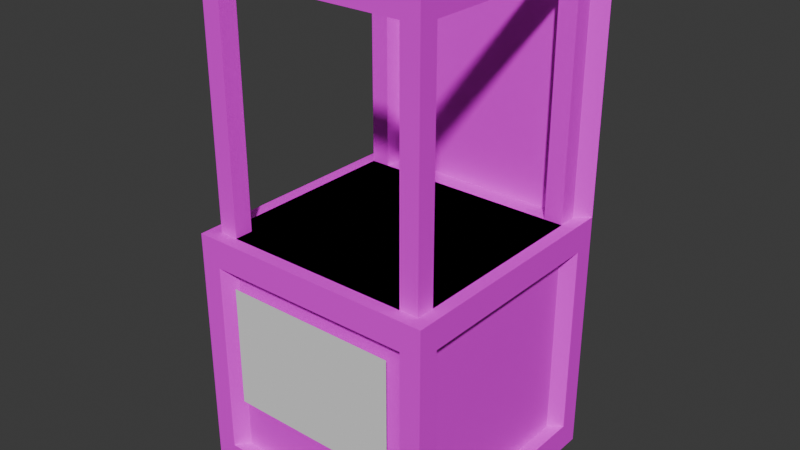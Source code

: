 # Source: showcase.blend  (saved by Blender 4.1.23; exported with 4.5.12 LTS)
import bpy
from mathutils import Matrix  # noqa: F401  (used for matrix-valued properties, if any)

bpy.ops.wm.read_factory_settings(use_empty=True)
scene = bpy.context.scene
scene.name = 'Scene'

# ---- collections
col_collection = bpy.data.collections.new('Collection'); scene.collection.children.link(col_collection)

# ---- images (referenced by path relative to the original .blend; pixels are not part of the script)
import os
ASSET_DIR = os.environ.get("B2B_ASSET_DIR", "")  # directory of the original .blend (textures are referenced by path, not embedded)
HERE = os.path.dirname(os.path.abspath(__file__))  # packed textures are extracted next to this script under _unpacked/

def load_image(name, relpath, width, height, colorspace="sRGB"):
    """Load a texture the original file referenced (path relative to the .blend, or extracted next to this script)."""
    p = next((c for c in (os.path.join(HERE, relpath), os.path.join(ASSET_DIR, relpath)) if relpath and os.path.exists(c)), "")
    if p:
        img = bpy.data.images.load(p, check_existing=True)
        img.name = name
    else:  # same state as the original file: an image datablock whose file is absent (Cycles renders it pink)
        img = bpy.data.images.new(name, width, height)
        img.source = "FILE"
        img.filepath = "//" + (relpath or name)
    img.colorspace_settings.name = colorspace
    return img
img_untitled = load_image('Untitled', '', 1024, 1024, 'sRGB')

# ---- materials (node trees are filled in below, after node groups)
mat_material_001 = bpy.data.materials.new('Material.001')
mat_material_001.use_transparent_shadow = False

# ---- material node trees
mat_material_001.use_nodes = True; mat_material_001.node_tree.nodes.clear()
_N = mat_material_001.node_tree.nodes; _L = mat_material_001.node_tree.links
n0 = _N.new('ShaderNodeBsdfPrincipled'); n0.name = 'Principled BSDF'; n0.location = (10, 300)
n1 = _N.new('ShaderNodeOutputMaterial'); n1.name = 'Material Output'; n1.location = (300, 300)
n2 = _N.new('ShaderNodeTexImage'); n2.name = 'Image Texture'; n2.location = (-280, 280)
n2.image = img_untitled
_L.new(n0.outputs[0], n1.inputs[0])
_L.new(n2.outputs[0], n0.inputs[0])
n1.is_active_output = True

# ---- world
world_world = bpy.data.worlds.new('World'); scene.world = world_world
world_world.use_nodes = True; world_world.node_tree.nodes.clear()
_N = world_world.node_tree.nodes; _L = world_world.node_tree.links
n0 = _N.new('ShaderNodeOutputWorld'); n0.name = 'World Output'; n0.location = (300, 300)
n1 = _N.new('ShaderNodeBackground'); n1.name = 'Background'; n1.location = (10, 300)
n1.inputs[0].default_value = (0.05088, 0.05088, 0.05088, 1.0)
_L.new(n1.outputs[0], n0.inputs[0])
n0.is_active_output = True
world_world.color = (0.05088, 0.05088, 0.05088)
world_world.use_sun_shadow = False
world_world.sun_shadow_jitter_overblur = 0.0

# ---- meshes
me_cube_002 = bpy.data.meshes.new('Cube.002')
me_cube_002.from_pydata([(-0.6669, 0.6789, 1.5), (0.6669, 0.6789, 1.5), (-0.6669, -0.5437, 1.5), (-0.6669, 0.5678, 1.5), (0.6669, 0.5678, 1.5), (0.6669, -0.5437, 1.5), (-0.5558, 0.6789, 1.5), (0.5558, 0.6789, 1.5), (0.5558, -0.6549, 1.5), (-0.5558, -0.6549, 1.5), (-0.5558, 0.5678, 1.5), (0.5558, 0.5678, 1.5), (-0.5558, -0.5437, 1.5), (0.5558, -0.5437, 1.5), (0.6669, 0.5678, 1.333), (0.6669, 0.5678, 0.1667), (0.6669, -0.5437, 1.333), (0.6669, -0.5437, 0.1667), (-0.6669, -0.5437, 1.333), (-0.6669, -0.5437, 0.1667), (-0.6669, 0.5678, 1.333), (-0.6669, 0.5678, 0.1667), (0.5558, -0.6549, 1.333), (0.5558, -0.6549, 0.1667), (-0.5558, -0.6549, 1.333), (-0.5558, -0.6549, 0.1667), (-0.5558, 0.6789, 1.333), (-0.5558, 0.6789, 0.1667), (0.5558, 0.6789, 1.333), (0.5558, 0.6789, 0.1667), (-0.6669, -0.6549, 1.5), (0.6669, -0.6549, 1.5), (-0.6669, -0.5437, 1.5), (-0.6669, 0.5678, 1.5), (0.6669, 0.5678, 1.5), (0.6669, -0.5437, 1.5), (0.5558, -0.6549, 1.5), (-0.5558, -0.6549, 1.5), (-0.5558, 0.5678, 1.5), (0.5558, 0.5678, 1.5), (-0.5558, -0.5437, 1.5), (0.5558, -0.5437, 1.5), (-0.743, -0.7309, 0.0), (-0.743, -0.7309, 1.5), (-0.743, 0.755, 0.0), (-0.743, 0.755, 1.5), (0.743, -0.7309, 0.0), (0.743, -0.7309, 1.5), (0.743, 0.755, 0.0), (0.743, 0.755, 1.5), (-0.743, 0.6312, 0.0), (-0.743, -0.6071, 0.0), (-0.743, -0.6071, 1.5), (-0.743, 0.6312, 1.5), (0.743, -0.6071, 0.0), (0.743, 0.6312, 0.0), (0.743, 0.6312, 1.5), (0.743, -0.6071, 1.5), (0.6191, 0.755, 0.0), (-0.6191, 0.755, 0.0), (-0.6191, 0.755, 1.5), (0.6191, 0.755, 1.5), (-0.6191, -0.7309, 0.0), (0.6191, -0.7309, 0.0), (0.6191, -0.7309, 1.5), (-0.6191, -0.7309, 1.5), (-0.743, -0.7309, 0.1667), (-0.743, -0.7309, 1.333), (-0.743, 0.755, 1.333), (-0.743, 0.755, 0.1667), (0.743, 0.755, 1.333), (0.743, 0.755, 0.1667), (0.743, -0.7309, 1.333), (0.743, -0.7309, 0.1667), (0.743, 0.6312, 1.333), (0.743, 0.6312, 0.1667), (0.743, -0.6071, 1.333), (0.743, -0.6071, 0.1667), (-0.743, -0.6071, 1.333), (-0.743, -0.6071, 0.1667), (-0.743, 0.6312, 1.333), (-0.743, 0.6312, 0.1667), (0.6191, -0.7309, 1.333), (0.6191, -0.7309, 0.1667), (-0.6191, -0.7309, 1.333), (-0.6191, -0.7309, 0.1667), (-0.6191, 0.755, 1.333), (-0.6191, 0.755, 0.1667), (0.6191, 0.755, 1.333), (0.6191, 0.755, 0.1667), (-0.6669, 0.6789, 3.0), (0.6669, 0.6789, 3.0), (-0.6669, 0.5678, 3.0), (0.6669, 0.5678, 3.0), (-0.5558, 0.6789, 3.0), (0.5558, 0.6789, 3.0), (-0.5558, 0.5678, 3.0), (0.5558, 0.5678, 3.0), (-0.743, 0.755, 3.0), (0.743, 0.755, 3.0), (-0.6191, 0.755, 3.0), (0.6191, 0.755, 3.0), (0.6669, -0.5437, 3.0), (0.6669, -0.6549, 3.0), (-0.5558, -0.6549, 3.0), (-0.6669, -0.6549, 3.0), (-0.6669, -0.5437, 3.0), (0.5558, -0.5437, 3.0), (0.5558, -0.6549, 3.0), (-0.5558, -0.5437, 3.0), (0.6669, -0.5437, 2.888), (0.6669, -0.6549, 2.888), (0.5558, -0.6549, 2.888), (0.5558, -0.5437, 2.888), (-0.6669, -0.6549, 2.888), (-0.6669, -0.5437, 2.888), (-0.5558, -0.5437, 2.888), (-0.5558, -0.6549, 2.888), (0.5558, 0.6789, 2.888), (-0.743, 0.755, 2.888), (0.6669, 0.5678, 2.888), (0.5558, 0.5678, 2.888), (0.743, 0.755, 2.888), (-0.6669, 0.5678, 2.888), (-0.5558, 0.5678, 2.888), (0.6191, 0.755, 2.888), (-0.6191, 0.755, 2.888), (0.6669, 0.6789, 2.888), (-0.6669, 0.6789, 2.888), (-0.5558, 0.6789, 2.888)], [], [(6, 0, 3, 10), (10, 3, 2, 12), (14, 4, 5, 16), (18, 2, 3, 20), (4, 11, 13, 5), (11, 10, 12, 13), (1, 7, 11, 4), (7, 6, 10, 11), (13, 12, 9, 8), (22, 8, 9, 24), (26, 6, 7, 28), (27, 26, 28, 29), (23, 22, 24, 25), (19, 18, 20, 21), (15, 14, 16, 17), (111, 110, 102, 103), (128, 123, 92, 90), (38, 33, 32, 40), (34, 39, 41, 35), (39, 38, 40, 41), (121, 120, 93, 97), (122, 125, 101, 99), (115, 114, 105, 106), (41, 40, 37, 36), (124, 38, 6, 129), (34, 56, 49, 1), (35, 31, 47, 57), (0, 45, 53, 33), (32, 33, 53, 52), (30, 32, 52, 43), (36, 37, 65, 64), (123, 124, 96, 92), (31, 36, 64, 47), (34, 35, 57, 56), (37, 30, 43, 65), (125, 126, 100, 101), (80, 53, 45, 68), (88, 61, 49, 70), (76, 57, 47, 72), (84, 65, 43, 67), (70, 49, 56, 74), (74, 56, 57, 76), (67, 43, 52, 78), (78, 52, 53, 80), (72, 47, 64, 82), (82, 64, 65, 84), (68, 45, 60, 86), (86, 60, 61, 88), (59, 87, 89, 58), (44, 69, 87, 59), (69, 68, 86, 87), (63, 83, 85, 62), (46, 73, 83, 63), (73, 72, 82, 83), (51, 79, 81, 50), (42, 66, 79, 51), (66, 67, 78, 79), (55, 75, 77, 54), (48, 71, 75, 55), (71, 70, 74, 75), (62, 85, 66, 42), (85, 84, 67, 66), (54, 77, 73, 46), (77, 76, 72, 73), (58, 89, 71, 48), (89, 88, 70, 71), (50, 81, 69, 44), (81, 80, 68, 69), (22, 23, 83, 82), (83, 23, 25, 85), (24, 84, 85, 25), (22, 82, 84, 24), (16, 76, 77, 17), (75, 15, 17, 77), (74, 14, 15, 75), (14, 74, 76, 16), (29, 28, 88, 89), (87, 27, 29, 89), (86, 26, 27, 87), (26, 86, 88, 28), (21, 20, 80, 81), (18, 78, 80, 20), (78, 18, 19, 79), (79, 19, 21, 81), (94, 90, 92, 96), (91, 95, 97, 93), (118, 7, 39, 121), (119, 45, 0, 128), (94, 95, 101, 100), (90, 94, 100, 98), (95, 91, 99, 101), (122, 99, 91, 127), (126, 119, 98, 100), (120, 127, 91, 93), (129, 6, 7, 118), (109, 106, 105, 104), (102, 107, 108, 103), (113, 112, 108, 107), (110, 113, 107, 102), (116, 115, 106, 109), (114, 117, 104, 105), (117, 116, 109, 104), (112, 111, 103, 108), (36, 31, 111, 112), (35, 41, 113, 110), (41, 36, 112, 113), (31, 35, 110, 111), (37, 40, 116, 117), (30, 37, 117, 114), (40, 32, 115, 116), (32, 30, 114, 115), (94, 129, 118, 95), (34, 1, 127, 120), (60, 45, 119, 126), (49, 122, 127, 1), (98, 119, 128, 90), (95, 118, 121, 97), (61, 60, 126, 125), (33, 38, 124, 123), (96, 124, 129, 94), (49, 61, 125, 122), (39, 34, 120, 121), (0, 33, 123, 128), (102, 110, 120, 93), (107, 102, 93, 97), (113, 107, 97, 121), (121, 120, 110, 113), (96, 109, 116, 124), (92, 106, 109, 96), (92, 123, 115, 106), (115, 123, 124, 116), (108, 107, 109, 104), (107, 113, 116, 109), (112, 117, 116, 113), (117, 112, 108, 104)])
_uv = me_cube_002.uv_layers.new(name='UVMap')
_uv.uv.foreach_set('vector', [0.7292, 0.2789, 0.7292, 0.2978, 0.7102, 0.2978, 0.7102, 0.2789, 0.6529, 0.5742, 0.6529, 0.5932, 0.4634, 0.5932, 0.4634, 0.5742, 0.6529, 0.3373, 0.6529, 0.3658, 0.4634, 0.3658, 0.4634, 0.3373, 0.4634, 0.6216, 0.4634, 0.5932, 0.6529, 0.5932, 0.6529, 0.6216, 0.6529, 0.3658, 0.6529, 0.3847, 0.4634, 0.3847, 0.4634, 0.3658, 0.6529, 0.3847, 0.6529, 0.5742, 0.4634, 0.5742, 0.4634, 0.3847, 0.7292, 0.2986, 0.7292, 0.3176, 0.7102, 0.3176, 0.7102, 0.2986, 0.6253, 0.6224, 0.6253, 0.8119, 0.6064, 0.8119, 0.6064, 0.6224, 0.4634, 0.3847, 0.4634, 0.5742, 0.4444, 0.5742, 0.4444, 0.3847, 0.416, 0.3847, 0.4444, 0.3847, 0.4444, 0.5742, 0.416, 0.5742, 0.409, 0.7071, 0.3805, 0.7071, 0.3805, 0.5175, 0.409, 0.5175, 0.416, 0.8213, 0.416, 0.6224, 0.6055, 0.6224, 0.6055, 0.8213, 0.9996, 0.0004058, 0.9996, 0.1993, 0.8101, 0.1993, 0.8101, 0.0004058, 0.9207, 0.7612, 0.9207, 0.9601, 0.7312, 0.9601, 0.7312, 0.7612, 0.1899, 0.7693, 0.1899, 0.9682, 0.0004058, 0.9682, 0.0004058, 0.7693, 0.2502, 0.7493, 0.2692, 0.7493, 0.2692, 0.7685, 0.2502, 0.7685, 0.3444, 0.4942, 0.3633, 0.4953, 0.3622, 0.5145, 0.3433, 0.5134, 0.4268, 0.0737, 0.4268, 0.05475, 0.6163, 0.05475, 0.6163, 0.0737, 0.4268, 0.2822, 0.4268, 0.2632, 0.6163, 0.2632, 0.6163, 0.2822, 0.4268, 0.2632, 0.4268, 0.0737, 0.6163, 0.0737, 0.6163, 0.2632, 0.6261, 0.6751, 0.6451, 0.6751, 0.6451, 0.6943, 0.6261, 0.6943, 0.2651, 0.4927, 0.2862, 0.4927, 0.2862, 0.5119, 0.2651, 0.5119, 0.3229, 0.7541, 0.3418, 0.7541, 0.3418, 0.7733, 0.3229, 0.7733, 0.6163, 0.2632, 0.6163, 0.0737, 0.6353, 0.0737, 0.6353, 0.2632, 0.3823, 0.4965, 0.3963, 0.2603, 0.4152, 0.2614, 0.4012, 0.4976, 0.2332, 0.2691, 0.244, 0.2562, 0.2651, 0.2562, 0.2521, 0.2691, 0.7132, 0.6126, 0.6941, 0.602, 0.6927, 0.5868, 0.7096, 0.5934, 0.3523, 0.2707, 0.3402, 0.257, 0.3612, 0.2582, 0.3712, 0.2718, 0.6163, 0.05475, 0.4268, 0.05475, 0.416, 0.04179, 0.6271, 0.04179, 0.7305, 0.2649, 0.7137, 0.278, 0.7143, 0.2591, 0.7291, 0.2497, 0.6353, 0.2632, 0.6353, 0.0737, 0.6483, 0.0629, 0.6483, 0.274, 0.6261, 0.6551, 0.6451, 0.6551, 0.6451, 0.6743, 0.6261, 0.6743, 0.6941, 0.602, 0.6773, 0.615, 0.678, 0.5961, 0.6927, 0.5868, 0.4268, 0.2822, 0.6163, 0.2822, 0.6271, 0.2951, 0.416, 0.2951, 0.7497, 0.2755, 0.7305, 0.2649, 0.7291, 0.2497, 0.746, 0.2564, 0.0004058, 0.7493, 0.2115, 0.7493, 0.2115, 0.7685, 0.0004058, 0.7685, 0.3629, 0.2298, 0.3612, 0.2582, 0.3402, 0.257, 0.3418, 0.2286, 0.2862, 0.2277, 0.2862, 0.2562, 0.2651, 0.2562, 0.2651, 0.2277, 0.7134, 0.5665, 0.7096, 0.5934, 0.6927, 0.5868, 0.6934, 0.565, 0.7498, 0.2293, 0.746, 0.2564, 0.7291, 0.2497, 0.7297, 0.2278, 0.2651, 0.2277, 0.2651, 0.2562, 0.244, 0.2562, 0.244, 0.2277, 0.416, 0.3236, 0.416, 0.2951, 0.6271, 0.2951, 0.6271, 0.3236, 0.7297, 0.2278, 0.7291, 0.2497, 0.7143, 0.2591, 0.7075, 0.2301, 0.6271, 0.01337, 0.6271, 0.04179, 0.416, 0.04179, 0.416, 0.01337, 0.6934, 0.565, 0.6927, 0.5868, 0.678, 0.5961, 0.6713, 0.5672, 0.6767, 0.274, 0.6483, 0.274, 0.6483, 0.0629, 0.6767, 0.0629, 0.3418, 0.2286, 0.3402, 0.257, 0.3191, 0.2557, 0.3208, 0.2273, 0.7963, 0.2115, 0.7679, 0.2115, 0.7679, 0.0004058, 0.7963, 0.0004058, 0.8148, 0.5485, 0.7864, 0.5485, 0.7864, 0.3373, 0.8148, 0.3373, 0.3553, 0.001657, 0.3536, 0.03002, 0.3326, 0.02877, 0.3342, 0.0004058, 0.3536, 0.03002, 0.3418, 0.2286, 0.3208, 0.2273, 0.3326, 0.02877, 0.7734, 0.5493, 0.8018, 0.5493, 0.8018, 0.7604, 0.7734, 0.7604, 0.6921, 0.3373, 0.6921, 0.366, 0.6708, 0.366, 0.6708, 0.3373, 0.6921, 0.366, 0.6934, 0.565, 0.6713, 0.5672, 0.6708, 0.366, 0.7726, 0.5485, 0.7442, 0.5485, 0.7442, 0.3373, 0.7726, 0.3373, 0.7288, 0.0004302, 0.7288, 0.02908, 0.7075, 0.02908, 0.7075, 0.0004058, 0.7288, 0.02908, 0.7297, 0.2278, 0.7075, 0.2301, 0.7075, 0.02908, 0.7312, 0.5493, 0.7596, 0.5493, 0.7596, 0.7604, 0.7312, 0.7604, 0.2651, 0.0004058, 0.2651, 0.02882, 0.244, 0.02882, 0.244, 0.0004058, 0.2651, 0.02882, 0.2651, 0.2277, 0.244, 0.2277, 0.244, 0.02882, 0.7501, 0.000459, 0.7501, 0.02911, 0.7288, 0.02908, 0.7288, 0.0004302, 0.7501, 0.02911, 0.7498, 0.2293, 0.7297, 0.2278, 0.7288, 0.02908, 0.7134, 0.3373, 0.7134, 0.366, 0.6921, 0.366, 0.6921, 0.3373, 0.7134, 0.366, 0.7134, 0.5665, 0.6934, 0.565, 0.6921, 0.366, 0.2862, 0.0004058, 0.2862, 0.02882, 0.2651, 0.02882, 0.2651, 0.0004058, 0.2862, 0.02882, 0.2862, 0.2277, 0.2651, 0.2277, 0.2651, 0.02882, 0.3764, 0.002909, 0.3747, 0.03128, 0.3536, 0.03002, 0.3553, 0.001657, 0.3747, 0.03128, 0.3629, 0.2298, 0.3418, 0.2286, 0.3536, 0.03002, 0.6542, 0.5672, 0.6537, 0.366, 0.6708, 0.366, 0.6713, 0.5672, 0.8018, 0.5493, 0.8148, 0.5601, 0.8148, 0.7496, 0.8018, 0.7604, 0.7668, 0.2293, 0.7498, 0.2293, 0.7501, 0.02911, 0.7671, 0.02913, 0.6896, 0.2632, 0.6767, 0.274, 0.6767, 0.0629, 0.6896, 0.0737, 0.7304, 0.5665, 0.7134, 0.5665, 0.7134, 0.366, 0.7304, 0.366, 0.7596, 0.5493, 0.7726, 0.5601, 0.7726, 0.7496, 0.7596, 0.7604, 0.244, 0.2277, 0.2271, 0.2277, 0.2271, 0.02882, 0.244, 0.02882, 0.4268, 0.3365, 0.416, 0.3236, 0.6271, 0.3236, 0.6163, 0.3365, 0.3031, 0.02882, 0.3031, 0.2277, 0.2862, 0.2277, 0.2862, 0.02882, 0.7864, 0.5485, 0.7734, 0.5377, 0.7734, 0.3481, 0.7864, 0.3373, 0.3208, 0.2273, 0.3039, 0.2263, 0.3157, 0.02777, 0.3326, 0.02877, 0.8093, 0.2007, 0.7963, 0.2115, 0.7963, 0.0004058, 0.8093, 0.01121, 0.3916, 0.03228, 0.3798, 0.2308, 0.3629, 0.2298, 0.3747, 0.03128, 0.6163, 0.0004058, 0.6271, 0.01337, 0.416, 0.01337, 0.4268, 0.0004058, 0.7075, 0.2301, 0.6905, 0.2301, 0.6905, 0.02908, 0.7075, 0.02908, 0.7442, 0.5485, 0.7312, 0.5377, 0.7312, 0.3481, 0.7442, 0.3373, 0.6451, 0.7151, 0.6451, 0.7341, 0.6261, 0.7341, 0.6261, 0.7151, 0.3995, 0.7279, 0.3995, 0.7468, 0.3805, 0.7468, 0.3805, 0.7279, 0.1899, 0.4927, 0.1899, 0.2562, 0.2089, 0.2562, 0.2089, 0.4927, 0.3261, 0.4931, 0.3402, 0.257, 0.3585, 0.258, 0.3444, 0.4942, 0.3019, 0.5235, 0.3019, 0.713, 0.289, 0.7239, 0.289, 0.5127, 0.6399, 0.6414, 0.6399, 0.6224, 0.6529, 0.6332, 0.6529, 0.6543, 0.6261, 0.6543, 0.6261, 0.6354, 0.6391, 0.6224, 0.6391, 0.6435, 0.2651, 0.4927, 0.2651, 0.5119, 0.2468, 0.5119, 0.2468, 0.4927, 0.3051, 0.4919, 0.3261, 0.4931, 0.325, 0.5123, 0.3039, 0.511, 0.2278, 0.4927, 0.2468, 0.4927, 0.2468, 0.5119, 0.2278, 0.5119, 0.0004059, 0.4927, 0.0004058, 0.2562, 0.1899, 0.2562, 0.1899, 0.4927, 0.7489, 0.2789, 0.7489, 0.2978, 0.73, 0.2978, 0.73, 0.2789, 0.7489, 0.2986, 0.7489, 0.3176, 0.73, 0.3176, 0.73, 0.2986, 0.6261, 0.6951, 0.6451, 0.6951, 0.6451, 0.7143, 0.6261, 0.7143, 0.6905, 0.2789, 0.7094, 0.2789, 0.7094, 0.298, 0.6905, 0.298, 0.6905, 0.2988, 0.7094, 0.2988, 0.7094, 0.318, 0.6905, 0.318, 0.3418, 0.7541, 0.3608, 0.7541, 0.3608, 0.7733, 0.3418, 0.7733, 0.3805, 0.7079, 0.3995, 0.7079, 0.3995, 0.727, 0.3805, 0.727, 0.2313, 0.7493, 0.2502, 0.7493, 0.2502, 0.7685, 0.2313, 0.7685, 0.2313, 0.5127, 0.2502, 0.5127, 0.2502, 0.7493, 0.2313, 0.7493, 0.2692, 0.5127, 0.2882, 0.5127, 0.2882, 0.7493, 0.2692, 0.7493, 0.2123, 0.5127, 0.2313, 0.5127, 0.2313, 0.7493, 0.2123, 0.7493, 0.2502, 0.5127, 0.2692, 0.5127, 0.2692, 0.7493, 0.2502, 0.7493, 0.3608, 0.5175, 0.3797, 0.5175, 0.3797, 0.7541, 0.3608, 0.7541, 0.3418, 0.5175, 0.3608, 0.5175, 0.3608, 0.7541, 0.3418, 0.7541, 0.3039, 0.5175, 0.3229, 0.5175, 0.3229, 0.7541, 0.3039, 0.7541, 0.3229, 0.5175, 0.3418, 0.5175, 0.3418, 0.7541, 0.3229, 0.7541, 0.0004059, 0.5119, 0.0004059, 0.4927, 0.1899, 0.4927, 0.1899, 0.5119, 0.2278, 0.2562, 0.2468, 0.2562, 0.2468, 0.4927, 0.2278, 0.4927, 0.3191, 0.2557, 0.3402, 0.257, 0.3261, 0.4931, 0.3051, 0.4919, 0.2651, 0.2562, 0.2651, 0.4927, 0.2468, 0.4927, 0.2468, 0.2562, 0.325, 0.5123, 0.3261, 0.4931, 0.3444, 0.4942, 0.3433, 0.5134, 0.1899, 0.5119, 0.1899, 0.4927, 0.2089, 0.4927, 0.2089, 0.5119, 0.0004058, 0.5127, 0.2115, 0.5127, 0.2115, 0.7493, 0.0004058, 0.7493, 0.3774, 0.2592, 0.3963, 0.2603, 0.3823, 0.4965, 0.3633, 0.4953, 0.3811, 0.5156, 0.3823, 0.4965, 0.4012, 0.4976, 0.4, 0.5167, 0.2651, 0.2562, 0.2862, 0.2562, 0.2862, 0.4927, 0.2651, 0.4927, 0.2089, 0.2562, 0.2278, 0.2562, 0.2278, 0.4927, 0.2089, 0.4927, 0.3585, 0.258, 0.3774, 0.2592, 0.3633, 0.4953, 0.3444, 0.4942, 0.6537, 0.8053, 0.6729, 0.8053, 0.6729, 0.6158, 0.6537, 0.6158, 0.711, 0.8053, 0.73, 0.8053, 0.73, 0.6158, 0.711, 0.6158, 0.6919, 0.8053, 0.711, 0.8053, 0.711, 0.6158, 0.6919, 0.6158, 0.6919, 0.6158, 0.6729, 0.6158, 0.6729, 0.8053, 0.6919, 0.8053, 0.8345, 0.5269, 0.8345, 0.3373, 0.8537, 0.3373, 0.8537, 0.5269, 0.8156, 0.5269, 0.8156, 0.3373, 0.8345, 0.3373, 0.8345, 0.5269, 0.8919, 0.5269, 0.8727, 0.5269, 0.8727, 0.3373, 0.8919, 0.3373, 0.8727, 0.3373, 0.8727, 0.5269, 0.8537, 0.5269, 0.8537, 0.3373, 0.8156, 0.5277, 0.8345, 0.5277, 0.8345, 0.7172, 0.8156, 0.7172, 0.8345, 0.5277, 0.8537, 0.5277, 0.8537, 0.7172, 0.8345, 0.7172, 0.8727, 0.5277, 0.8727, 0.7172, 0.8537, 0.7172, 0.8537, 0.5277, 0.8727, 0.7172, 0.8727, 0.5277, 0.8919, 0.5277, 0.8919, 0.7172])
me_cube_002.materials.append(mat_material_001)
me_cube_002.update()
me_plane = bpy.data.meshes.new('Plane')
me_plane.from_pydata([(-0.5219, -0.7148, 0.5118), (0.5219, -0.7148, 0.5118), (-0.5219, -0.7148, 1.235), (0.5219, -0.7148, 1.235), (0.5219, 0.7624, 1.949), (-0.5219, 0.7624, 1.949), (0.5219, 0.7624, 2.672), (-0.5219, 0.7624, 2.672)], [], [(0, 1, 3, 2), (4, 5, 7, 6)])
_uv = me_plane.uv_layers.new(name='UVMap')
_uv.uv.foreach_set('vector', [0.0, 0.0, 1.0, 0.0, 1.0, 1.0, 0.0, 1.0, 0.0, 0.0, 1.0, 0.0, 1.0, 1.0, 0.0, 1.0])
me_plane.update()

# ---- objects
ob_cube = bpy.data.objects.new('Cube', me_cube_002)
ob_plane = bpy.data.objects.new('Plane', me_plane)

# ---- transforms, parenting, visibility, modifiers, constraints
ob_cube.location = (0.0, 0.0, 0.0)
ob_plane.location = (0.0, 0.0, 0.0)

# ---- collection membership
col_collection.objects.link(ob_cube)
col_collection.objects.link(ob_plane)

# ---- scene / render settings (as saved in the file)
scene.frame_start = 1; scene.frame_end = 250; scene.frame_set(1)
scene.render.engine = 'BLENDER_EEVEE_NEXT'
scene.cycles.sampling_pattern = 'TABULATED_SOBOL'
scene.eevee.ray_tracing_options.trace_max_roughness = 0.0
bpy.context.view_layer.update()

# ---- added for rendering (the .blend has no active camera and no usable light): camera, sun
cam_auto = bpy.data.cameras.new('AutoCamera')
cam_auto.lens = 50.0
cam_auto.sensor_width = 36.0
cam_auto.clip_end = 1000.0
ob_auto_camera = bpy.data.objects.new('AutoCamera', cam_auto)
scene.collection.objects.link(ob_auto_camera)
ob_auto_camera.location = (3.39169, -4.05427, 4.21335)
ob_auto_camera.rotation_euler = (1.09748, -7.21219e-08, 0.694738)
scene.camera = ob_auto_camera
light_auto_sun = bpy.data.lights.new('AutoSun', 'SUN')
light_auto_sun.energy = 3.0
light_auto_sun.angle = 0.0523599
ob_auto_sun = bpy.data.objects.new('AutoSun', light_auto_sun)
scene.collection.objects.link(ob_auto_sun)
ob_auto_sun.rotation_euler = (0.872665, 0.174533, 0.523599)
bpy.context.view_layer.update()
